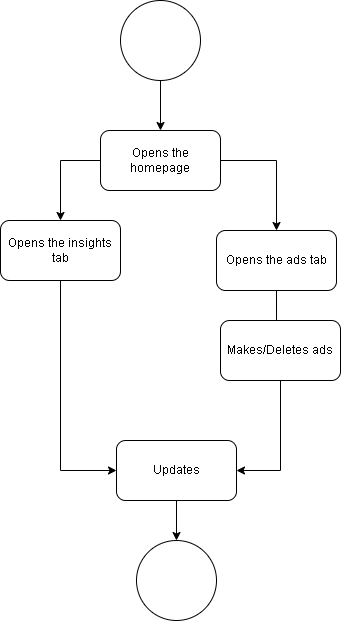

The diagram above was exported from draw.io. Its source (the exported page's mxGraphModel, read from the mxfile embedded in the PNG):
<mxGraphModel dx="1050" dy="581" grid="1" gridSize="10" guides="1" tooltips="1" connect="1" arrows="1" fold="1" page="1" pageScale="1" pageWidth="827" pageHeight="1169" background="#ffffff" math="0" shadow="0">
  <root>
    <mxCell id="0" />
    <mxCell id="1" parent="0" />
    <mxCell id="LL5Kg7Hzc7ZG9eQYOLZo-15" style="edgeStyle=orthogonalEdgeStyle;rounded=0;orthogonalLoop=1;jettySize=auto;html=1;" edge="1" parent="1" source="LL5Kg7Hzc7ZG9eQYOLZo-1" target="LL5Kg7Hzc7ZG9eQYOLZo-2">
      <mxGeometry relative="1" as="geometry" />
    </mxCell>
    <mxCell id="LL5Kg7Hzc7ZG9eQYOLZo-1" value="" style="ellipse;whiteSpace=wrap;html=1;aspect=fixed;" vertex="1" parent="1">
      <mxGeometry x="374" y="60" width="80" height="80" as="geometry" />
    </mxCell>
    <mxCell id="LL5Kg7Hzc7ZG9eQYOLZo-11" style="edgeStyle=orthogonalEdgeStyle;rounded=0;orthogonalLoop=1;jettySize=auto;html=1;" edge="1" parent="1" source="LL5Kg7Hzc7ZG9eQYOLZo-2" target="LL5Kg7Hzc7ZG9eQYOLZo-3">
      <mxGeometry relative="1" as="geometry">
        <mxPoint x="240" y="220" as="targetPoint" />
        <Array as="points">
          <mxPoint x="314" y="220" />
        </Array>
      </mxGeometry>
    </mxCell>
    <mxCell id="LL5Kg7Hzc7ZG9eQYOLZo-12" style="edgeStyle=orthogonalEdgeStyle;rounded=0;orthogonalLoop=1;jettySize=auto;html=1;entryX=0.5;entryY=0;entryDx=0;entryDy=0;" edge="1" parent="1" source="LL5Kg7Hzc7ZG9eQYOLZo-2" target="LL5Kg7Hzc7ZG9eQYOLZo-4">
      <mxGeometry relative="1" as="geometry">
        <mxPoint x="580" y="220" as="targetPoint" />
        <Array as="points">
          <mxPoint x="530" y="220" />
        </Array>
      </mxGeometry>
    </mxCell>
    <mxCell id="LL5Kg7Hzc7ZG9eQYOLZo-2" value="Opens the homepage" style="rounded=1;whiteSpace=wrap;html=1;" vertex="1" parent="1">
      <mxGeometry x="354" y="190" width="120" height="60" as="geometry" />
    </mxCell>
    <mxCell id="LL5Kg7Hzc7ZG9eQYOLZo-8" style="edgeStyle=orthogonalEdgeStyle;rounded=0;orthogonalLoop=1;jettySize=auto;html=1;entryX=0;entryY=0.5;entryDx=0;entryDy=0;" edge="1" parent="1" source="LL5Kg7Hzc7ZG9eQYOLZo-3" target="LL5Kg7Hzc7ZG9eQYOLZo-6">
      <mxGeometry relative="1" as="geometry" />
    </mxCell>
    <mxCell id="LL5Kg7Hzc7ZG9eQYOLZo-3" value="Opens the insights tab" style="rounded=1;whiteSpace=wrap;html=1;" vertex="1" parent="1">
      <mxGeometry x="254" y="280" width="120" height="60" as="geometry" />
    </mxCell>
    <mxCell id="LL5Kg7Hzc7ZG9eQYOLZo-10" style="edgeStyle=orthogonalEdgeStyle;rounded=0;orthogonalLoop=1;jettySize=auto;html=1;entryX=0.467;entryY=0.167;entryDx=0;entryDy=0;entryPerimeter=0;" edge="1" parent="1" source="LL5Kg7Hzc7ZG9eQYOLZo-4" target="LL5Kg7Hzc7ZG9eQYOLZo-5">
      <mxGeometry relative="1" as="geometry" />
    </mxCell>
    <mxCell id="LL5Kg7Hzc7ZG9eQYOLZo-4" value="Opens the ads tab" style="rounded=1;whiteSpace=wrap;html=1;" vertex="1" parent="1">
      <mxGeometry x="470" y="290" width="120" height="60" as="geometry" />
    </mxCell>
    <mxCell id="LL5Kg7Hzc7ZG9eQYOLZo-9" style="edgeStyle=orthogonalEdgeStyle;rounded=0;orthogonalLoop=1;jettySize=auto;html=1;entryX=1;entryY=0.5;entryDx=0;entryDy=0;" edge="1" parent="1" source="LL5Kg7Hzc7ZG9eQYOLZo-5" target="LL5Kg7Hzc7ZG9eQYOLZo-6">
      <mxGeometry relative="1" as="geometry" />
    </mxCell>
    <mxCell id="LL5Kg7Hzc7ZG9eQYOLZo-5" value="Makes/Deletes ads" style="rounded=1;whiteSpace=wrap;html=1;" vertex="1" parent="1">
      <mxGeometry x="474" y="380" width="120" height="60" as="geometry" />
    </mxCell>
    <mxCell id="LL5Kg7Hzc7ZG9eQYOLZo-14" style="edgeStyle=orthogonalEdgeStyle;rounded=0;orthogonalLoop=1;jettySize=auto;html=1;" edge="1" parent="1" source="LL5Kg7Hzc7ZG9eQYOLZo-6" target="LL5Kg7Hzc7ZG9eQYOLZo-7">
      <mxGeometry relative="1" as="geometry" />
    </mxCell>
    <mxCell id="LL5Kg7Hzc7ZG9eQYOLZo-6" value="Updates" style="rounded=1;whiteSpace=wrap;html=1;" vertex="1" parent="1">
      <mxGeometry x="370" y="500" width="120" height="60" as="geometry" />
    </mxCell>
    <mxCell id="LL5Kg7Hzc7ZG9eQYOLZo-7" value="" style="ellipse;whiteSpace=wrap;html=1;aspect=fixed;" vertex="1" parent="1">
      <mxGeometry x="390" y="600" width="80" height="80" as="geometry" />
    </mxCell>
  </root>
</mxGraphModel>